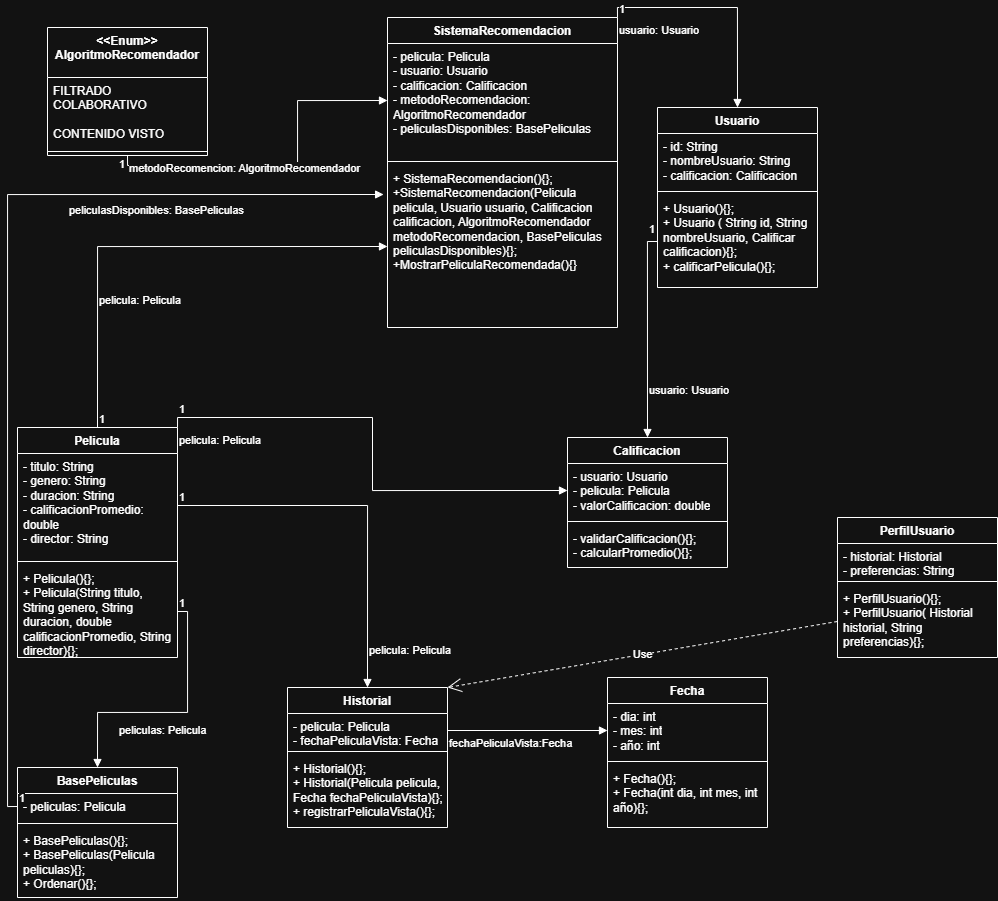

The diagram above was exported from draw.io. Its source (the exported page's mxGraphModel, read from the mxfile embedded in the PNG):
<mxGraphModel dx="2453" dy="924" grid="1" gridSize="10" guides="1" tooltips="1" connect="1" arrows="1" fold="1" page="1" pageScale="1" pageWidth="827" pageHeight="1169" math="0" shadow="0">
  <root>
    <mxCell id="0" />
    <mxCell id="1" parent="0" />
    <mxCell id="SGaYAS_Al5i6WhhlpWEY-5" parent="1" style="swimlane;fontStyle=1;align=center;verticalAlign=top;childLayout=stackLayout;horizontal=1;startSize=26;horizontalStack=0;resizeParent=1;resizeParentMax=0;resizeLast=0;collapsible=1;marginBottom=0;whiteSpace=wrap;html=1;" value="Usuario" vertex="1">
      <mxGeometry height="180" width="160" x="200" y="330" as="geometry" />
    </mxCell>
    <mxCell id="SGaYAS_Al5i6WhhlpWEY-6" parent="SGaYAS_Al5i6WhhlpWEY-5" style="text;strokeColor=none;fillColor=none;align=left;verticalAlign=top;spacingLeft=4;spacingRight=4;overflow=hidden;rotatable=0;points=[[0,0.5],[1,0.5]];portConstraint=eastwest;whiteSpace=wrap;html=1;" value="- id: String&lt;div&gt;- nombreUsuario: String&lt;/div&gt;&lt;div&gt;- calificacion: Calificacion&lt;/div&gt;&lt;div&gt;-&amp;nbsp;&lt;/div&gt;" vertex="1">
      <mxGeometry height="54" width="160" y="26" as="geometry" />
    </mxCell>
    <mxCell id="SGaYAS_Al5i6WhhlpWEY-7" parent="SGaYAS_Al5i6WhhlpWEY-5" style="line;strokeWidth=1;fillColor=none;align=left;verticalAlign=middle;spacingTop=-1;spacingLeft=3;spacingRight=3;rotatable=0;labelPosition=right;points=[];portConstraint=eastwest;strokeColor=inherit;" value="" vertex="1">
      <mxGeometry height="8" width="160" y="80" as="geometry" />
    </mxCell>
    <mxCell id="SGaYAS_Al5i6WhhlpWEY-8" parent="SGaYAS_Al5i6WhhlpWEY-5" style="text;strokeColor=none;fillColor=none;align=left;verticalAlign=top;spacingLeft=4;spacingRight=4;overflow=hidden;rotatable=0;points=[[0,0.5],[1,0.5]];portConstraint=eastwest;whiteSpace=wrap;html=1;" value="&lt;div&gt;+ Usuario(){};&lt;/div&gt;&lt;div&gt;+ Usuario ( String id, String nombreUsuario, Calificar calificacion){};&lt;/div&gt;+ calificarPelicula(){};" vertex="1">
      <mxGeometry height="92" width="160" y="88" as="geometry" />
    </mxCell>
    <mxCell id="SGaYAS_Al5i6WhhlpWEY-9" parent="1" style="swimlane;fontStyle=1;align=center;verticalAlign=top;childLayout=stackLayout;horizontal=1;startSize=26;horizontalStack=0;resizeParent=1;resizeParentMax=0;resizeLast=0;collapsible=1;marginBottom=0;whiteSpace=wrap;html=1;" value="Pelicula" vertex="1">
      <mxGeometry height="230" width="160" x="-440" y="650" as="geometry" />
    </mxCell>
    <mxCell id="SGaYAS_Al5i6WhhlpWEY-10" parent="SGaYAS_Al5i6WhhlpWEY-9" style="text;strokeColor=none;fillColor=none;align=left;verticalAlign=top;spacingLeft=4;spacingRight=4;overflow=hidden;rotatable=0;points=[[0,0.5],[1,0.5]];portConstraint=eastwest;whiteSpace=wrap;html=1;" value="- titulo: String&lt;div&gt;- genero: String&lt;/div&gt;&lt;div&gt;- duracion: String&lt;/div&gt;&lt;div&gt;- calificacionPromedio: double&lt;/div&gt;&lt;div&gt;- director: String&lt;/div&gt;" vertex="1">
      <mxGeometry height="104" width="160" y="26" as="geometry" />
    </mxCell>
    <mxCell id="SGaYAS_Al5i6WhhlpWEY-11" parent="SGaYAS_Al5i6WhhlpWEY-9" style="line;strokeWidth=1;fillColor=none;align=left;verticalAlign=middle;spacingTop=-1;spacingLeft=3;spacingRight=3;rotatable=0;labelPosition=right;points=[];portConstraint=eastwest;strokeColor=inherit;" value="" vertex="1">
      <mxGeometry height="8" width="160" y="130" as="geometry" />
    </mxCell>
    <mxCell id="SGaYAS_Al5i6WhhlpWEY-43" edge="1" parent="SGaYAS_Al5i6WhhlpWEY-9" source="SGaYAS_Al5i6WhhlpWEY-12" style="edgeStyle=orthogonalEdgeStyle;rounded=0;orthogonalLoop=1;jettySize=auto;html=1;exitX=1;exitY=0.5;exitDx=0;exitDy=0;">
      <mxGeometry relative="1" as="geometry">
        <mxPoint x="160" y="184" as="targetPoint" />
      </mxGeometry>
    </mxCell>
    <mxCell id="SGaYAS_Al5i6WhhlpWEY-12" parent="SGaYAS_Al5i6WhhlpWEY-9" style="text;strokeColor=none;fillColor=none;align=left;verticalAlign=top;spacingLeft=4;spacingRight=4;overflow=hidden;rotatable=0;points=[[0,0.5],[1,0.5]];portConstraint=eastwest;whiteSpace=wrap;html=1;" value="+ Pelicula(){};&lt;div&gt;+ Pelicula(String titulo, String genero, String duracion, double calificacionPromedio, String director){};&lt;/div&gt;" vertex="1">
      <mxGeometry height="92" width="160" y="138" as="geometry" />
    </mxCell>
    <mxCell id="SGaYAS_Al5i6WhhlpWEY-13" parent="1" style="swimlane;fontStyle=1;align=center;verticalAlign=top;childLayout=stackLayout;horizontal=1;startSize=26;horizontalStack=0;resizeParent=1;resizeParentMax=0;resizeLast=0;collapsible=1;marginBottom=0;whiteSpace=wrap;html=1;" value="SistemaRecomendacion" vertex="1">
      <mxGeometry height="310" width="230" x="-70" y="240" as="geometry" />
    </mxCell>
    <mxCell id="SGaYAS_Al5i6WhhlpWEY-14" parent="SGaYAS_Al5i6WhhlpWEY-13" style="text;strokeColor=none;fillColor=none;align=left;verticalAlign=top;spacingLeft=4;spacingRight=4;overflow=hidden;rotatable=0;points=[[0,0.5],[1,0.5]];portConstraint=eastwest;whiteSpace=wrap;html=1;" value="- pelicula: Pelicula&lt;div&gt;- usuario: Usuario&lt;/div&gt;&lt;div&gt;- calificacion: Calificacion&lt;/div&gt;&lt;div&gt;- metodoRecomendacion: AlgoritmoRecomendador&lt;/div&gt;&lt;div&gt;- peliculasDisponibles: BasePeliculas&lt;/div&gt;" vertex="1">
      <mxGeometry height="114" width="230" y="26" as="geometry" />
    </mxCell>
    <mxCell id="SGaYAS_Al5i6WhhlpWEY-15" parent="SGaYAS_Al5i6WhhlpWEY-13" style="line;strokeWidth=1;fillColor=none;align=left;verticalAlign=middle;spacingTop=-1;spacingLeft=3;spacingRight=3;rotatable=0;labelPosition=right;points=[];portConstraint=eastwest;strokeColor=inherit;" value="" vertex="1">
      <mxGeometry height="8" width="230" y="140" as="geometry" />
    </mxCell>
    <mxCell id="SGaYAS_Al5i6WhhlpWEY-16" parent="SGaYAS_Al5i6WhhlpWEY-13" style="text;strokeColor=none;fillColor=none;align=left;verticalAlign=top;spacingLeft=4;spacingRight=4;overflow=hidden;rotatable=0;points=[[0,0.5],[1,0.5]];portConstraint=eastwest;whiteSpace=wrap;html=1;" value="+ SistemaRecomendacion(){};&lt;div&gt;+SistemaRecomendacion(Pelicula pelicula, Usuario usuario, Calificacion calificacion, AlgoritmoRecomendador metodoRecomendacion, BasePeliculas peliculasDisponibles){};&lt;/div&gt;&lt;div&gt;+MostrarPeliculaRecomendada(){}&lt;/div&gt;" vertex="1">
      <mxGeometry height="162" width="230" y="148" as="geometry" />
    </mxCell>
    <mxCell id="SGaYAS_Al5i6WhhlpWEY-17" parent="1" style="swimlane;fontStyle=1;align=center;verticalAlign=top;childLayout=stackLayout;horizontal=1;startSize=50;horizontalStack=0;resizeParent=1;resizeParentMax=0;resizeLast=0;collapsible=1;marginBottom=0;whiteSpace=wrap;html=1;" value="&lt;div&gt;&amp;lt;&amp;lt;Enum&amp;gt;&amp;gt;&lt;/div&gt;AlgoritmoRecomendador" vertex="1">
      <mxGeometry height="128" width="160" x="-410" y="250" as="geometry" />
    </mxCell>
    <mxCell id="SGaYAS_Al5i6WhhlpWEY-18" parent="SGaYAS_Al5i6WhhlpWEY-17" style="text;strokeColor=none;fillColor=none;align=left;verticalAlign=top;spacingLeft=4;spacingRight=4;overflow=hidden;rotatable=0;points=[[0,0.5],[1,0.5]];portConstraint=eastwest;whiteSpace=wrap;html=1;" value="FILTRADO COLABORATIVO&lt;div&gt;&lt;br&gt;&lt;div&gt;CONTENIDO VISTO&lt;/div&gt;&lt;/div&gt;" vertex="1">
      <mxGeometry height="70" width="160" y="50" as="geometry" />
    </mxCell>
    <mxCell id="SGaYAS_Al5i6WhhlpWEY-19" parent="SGaYAS_Al5i6WhhlpWEY-17" style="line;strokeWidth=1;fillColor=none;align=left;verticalAlign=middle;spacingTop=-1;spacingLeft=3;spacingRight=3;rotatable=0;labelPosition=right;points=[];portConstraint=eastwest;strokeColor=inherit;" value="" vertex="1">
      <mxGeometry height="8" width="160" y="120" as="geometry" />
    </mxCell>
    <mxCell id="SGaYAS_Al5i6WhhlpWEY-21" parent="1" style="swimlane;fontStyle=1;align=center;verticalAlign=top;childLayout=stackLayout;horizontal=1;startSize=26;horizontalStack=0;resizeParent=1;resizeParentMax=0;resizeLast=0;collapsible=1;marginBottom=0;whiteSpace=wrap;html=1;" value="Calificacion" vertex="1">
      <mxGeometry height="130" width="160" x="110" y="660" as="geometry" />
    </mxCell>
    <mxCell id="SGaYAS_Al5i6WhhlpWEY-22" parent="SGaYAS_Al5i6WhhlpWEY-21" style="text;strokeColor=none;fillColor=none;align=left;verticalAlign=top;spacingLeft=4;spacingRight=4;overflow=hidden;rotatable=0;points=[[0,0.5],[1,0.5]];portConstraint=eastwest;whiteSpace=wrap;html=1;" value="- usuario: Usuario&lt;div&gt;- pelicula: Pelicula&lt;/div&gt;&lt;div&gt;- valorCalificacion: double&lt;/div&gt;" vertex="1">
      <mxGeometry height="54" width="160" y="26" as="geometry" />
    </mxCell>
    <mxCell id="SGaYAS_Al5i6WhhlpWEY-23" parent="SGaYAS_Al5i6WhhlpWEY-21" style="line;strokeWidth=1;fillColor=none;align=left;verticalAlign=middle;spacingTop=-1;spacingLeft=3;spacingRight=3;rotatable=0;labelPosition=right;points=[];portConstraint=eastwest;strokeColor=inherit;" value="" vertex="1">
      <mxGeometry height="8" width="160" y="80" as="geometry" />
    </mxCell>
    <mxCell id="SGaYAS_Al5i6WhhlpWEY-24" parent="SGaYAS_Al5i6WhhlpWEY-21" style="text;strokeColor=none;fillColor=none;align=left;verticalAlign=top;spacingLeft=4;spacingRight=4;overflow=hidden;rotatable=0;points=[[0,0.5],[1,0.5]];portConstraint=eastwest;whiteSpace=wrap;html=1;" value="- validarCalificacion(){};&lt;div&gt;- calcularPromedio(){};&lt;/div&gt;" vertex="1">
      <mxGeometry height="42" width="160" y="88" as="geometry" />
    </mxCell>
    <mxCell id="SGaYAS_Al5i6WhhlpWEY-25" parent="1" style="swimlane;fontStyle=1;align=center;verticalAlign=top;childLayout=stackLayout;horizontal=1;startSize=26;horizontalStack=0;resizeParent=1;resizeParentMax=0;resizeLast=0;collapsible=1;marginBottom=0;whiteSpace=wrap;html=1;" value="BasePeliculas" vertex="1">
      <mxGeometry height="130" width="160" x="-440" y="990" as="geometry" />
    </mxCell>
    <mxCell id="SGaYAS_Al5i6WhhlpWEY-26" parent="SGaYAS_Al5i6WhhlpWEY-25" style="text;strokeColor=none;fillColor=none;align=left;verticalAlign=top;spacingLeft=4;spacingRight=4;overflow=hidden;rotatable=0;points=[[0,0.5],[1,0.5]];portConstraint=eastwest;whiteSpace=wrap;html=1;" value="- peliculas: Pelicula" vertex="1">
      <mxGeometry height="26" width="160" y="26" as="geometry" />
    </mxCell>
    <mxCell id="SGaYAS_Al5i6WhhlpWEY-27" parent="SGaYAS_Al5i6WhhlpWEY-25" style="line;strokeWidth=1;fillColor=none;align=left;verticalAlign=middle;spacingTop=-1;spacingLeft=3;spacingRight=3;rotatable=0;labelPosition=right;points=[];portConstraint=eastwest;strokeColor=inherit;" value="" vertex="1">
      <mxGeometry height="8" width="160" y="52" as="geometry" />
    </mxCell>
    <mxCell id="SGaYAS_Al5i6WhhlpWEY-28" parent="SGaYAS_Al5i6WhhlpWEY-25" style="text;strokeColor=none;fillColor=none;align=left;verticalAlign=top;spacingLeft=4;spacingRight=4;overflow=hidden;rotatable=0;points=[[0,0.5],[1,0.5]];portConstraint=eastwest;whiteSpace=wrap;html=1;" value="+ BasePeliculas(){};&lt;div&gt;+ BasePeliculas(Pelicula peliculas){};&lt;/div&gt;&lt;div&gt;+ Ordenar(){};&lt;/div&gt;&lt;div&gt;&lt;br&gt;&lt;/div&gt;" vertex="1">
      <mxGeometry height="70" width="160" y="60" as="geometry" />
    </mxCell>
    <mxCell id="SGaYAS_Al5i6WhhlpWEY-29" parent="1" style="swimlane;fontStyle=1;align=center;verticalAlign=top;childLayout=stackLayout;horizontal=1;startSize=26;horizontalStack=0;resizeParent=1;resizeParentMax=0;resizeLast=0;collapsible=1;marginBottom=0;whiteSpace=wrap;html=1;" value="PerfilUsuario" vertex="1">
      <mxGeometry height="140" width="160" x="380" y="740" as="geometry" />
    </mxCell>
    <mxCell id="SGaYAS_Al5i6WhhlpWEY-30" parent="SGaYAS_Al5i6WhhlpWEY-29" style="text;strokeColor=none;fillColor=none;align=left;verticalAlign=top;spacingLeft=4;spacingRight=4;overflow=hidden;rotatable=0;points=[[0,0.5],[1,0.5]];portConstraint=eastwest;whiteSpace=wrap;html=1;" value="- historial: Historial&lt;div&gt;- preferencias: String&lt;/div&gt;" vertex="1">
      <mxGeometry height="34" width="160" y="26" as="geometry" />
    </mxCell>
    <mxCell id="SGaYAS_Al5i6WhhlpWEY-31" parent="SGaYAS_Al5i6WhhlpWEY-29" style="line;strokeWidth=1;fillColor=none;align=left;verticalAlign=middle;spacingTop=-1;spacingLeft=3;spacingRight=3;rotatable=0;labelPosition=right;points=[];portConstraint=eastwest;strokeColor=inherit;" value="" vertex="1">
      <mxGeometry height="8" width="160" y="60" as="geometry" />
    </mxCell>
    <mxCell id="SGaYAS_Al5i6WhhlpWEY-32" parent="SGaYAS_Al5i6WhhlpWEY-29" style="text;strokeColor=none;fillColor=none;align=left;verticalAlign=top;spacingLeft=4;spacingRight=4;overflow=hidden;rotatable=0;points=[[0,0.5],[1,0.5]];portConstraint=eastwest;whiteSpace=wrap;html=1;" value="+ PerfilUsuario(){};&lt;div&gt;+ PerfilUsuario( Historial historial, String preferencias){};&lt;/div&gt;" vertex="1">
      <mxGeometry height="72" width="160" y="68" as="geometry" />
    </mxCell>
    <mxCell id="SGaYAS_Al5i6WhhlpWEY-33" parent="1" style="swimlane;fontStyle=1;align=center;verticalAlign=top;childLayout=stackLayout;horizontal=1;startSize=26;horizontalStack=0;resizeParent=1;resizeParentMax=0;resizeLast=0;collapsible=1;marginBottom=0;whiteSpace=wrap;html=1;" value="Historial" vertex="1">
      <mxGeometry height="140" width="160" x="-170" y="910" as="geometry" />
    </mxCell>
    <mxCell id="SGaYAS_Al5i6WhhlpWEY-34" parent="SGaYAS_Al5i6WhhlpWEY-33" style="text;strokeColor=none;fillColor=none;align=left;verticalAlign=top;spacingLeft=4;spacingRight=4;overflow=hidden;rotatable=0;points=[[0,0.5],[1,0.5]];portConstraint=eastwest;whiteSpace=wrap;html=1;" value="&lt;div&gt;- pelicula: Pelicula&lt;/div&gt;&lt;div&gt;- fechaPeliculaVista: Fecha&lt;/div&gt;&lt;div&gt;&lt;br&gt;&lt;/div&gt;" vertex="1">
      <mxGeometry height="34" width="160" y="26" as="geometry" />
    </mxCell>
    <mxCell id="SGaYAS_Al5i6WhhlpWEY-35" parent="SGaYAS_Al5i6WhhlpWEY-33" style="line;strokeWidth=1;fillColor=none;align=left;verticalAlign=middle;spacingTop=-1;spacingLeft=3;spacingRight=3;rotatable=0;labelPosition=right;points=[];portConstraint=eastwest;strokeColor=inherit;" value="" vertex="1">
      <mxGeometry height="8" width="160" y="60" as="geometry" />
    </mxCell>
    <mxCell id="SGaYAS_Al5i6WhhlpWEY-36" parent="SGaYAS_Al5i6WhhlpWEY-33" style="text;strokeColor=none;fillColor=none;align=left;verticalAlign=top;spacingLeft=4;spacingRight=4;overflow=hidden;rotatable=0;points=[[0,0.5],[1,0.5]];portConstraint=eastwest;whiteSpace=wrap;html=1;" value="+ Historial(){};&lt;div&gt;+ Historial(Pelicula pelicula, Fecha fechaPeliculaVista){};&lt;/div&gt;&lt;div&gt;+ registrarPeliculaVista(){};&lt;/div&gt;" vertex="1">
      <mxGeometry height="72" width="160" y="68" as="geometry" />
    </mxCell>
    <mxCell id="SGaYAS_Al5i6WhhlpWEY-37" parent="1" style="swimlane;fontStyle=1;align=center;verticalAlign=top;childLayout=stackLayout;horizontal=1;startSize=26;horizontalStack=0;resizeParent=1;resizeParentMax=0;resizeLast=0;collapsible=1;marginBottom=0;whiteSpace=wrap;html=1;" value="Fecha" vertex="1">
      <mxGeometry height="150" width="160" x="150" y="900" as="geometry" />
    </mxCell>
    <mxCell id="SGaYAS_Al5i6WhhlpWEY-38" parent="SGaYAS_Al5i6WhhlpWEY-37" style="text;strokeColor=none;fillColor=none;align=left;verticalAlign=top;spacingLeft=4;spacingRight=4;overflow=hidden;rotatable=0;points=[[0,0.5],[1,0.5]];portConstraint=eastwest;whiteSpace=wrap;html=1;" value="- dia: int&lt;div&gt;- mes: int&lt;/div&gt;&lt;div&gt;- año: int&lt;/div&gt;" vertex="1">
      <mxGeometry height="54" width="160" y="26" as="geometry" />
    </mxCell>
    <mxCell id="SGaYAS_Al5i6WhhlpWEY-39" parent="SGaYAS_Al5i6WhhlpWEY-37" style="line;strokeWidth=1;fillColor=none;align=left;verticalAlign=middle;spacingTop=-1;spacingLeft=3;spacingRight=3;rotatable=0;labelPosition=right;points=[];portConstraint=eastwest;strokeColor=inherit;" value="" vertex="1">
      <mxGeometry height="8" width="160" y="80" as="geometry" />
    </mxCell>
    <mxCell id="SGaYAS_Al5i6WhhlpWEY-40" parent="SGaYAS_Al5i6WhhlpWEY-37" style="text;strokeColor=none;fillColor=none;align=left;verticalAlign=top;spacingLeft=4;spacingRight=4;overflow=hidden;rotatable=0;points=[[0,0.5],[1,0.5]];portConstraint=eastwest;whiteSpace=wrap;html=1;" value="+ Fecha(){};&lt;div&gt;+ Fecha(int dia, int mes, int año){};&lt;/div&gt;" vertex="1">
      <mxGeometry height="62" width="160" y="88" as="geometry" />
    </mxCell>
    <mxCell id="SGaYAS_Al5i6WhhlpWEY-41" edge="1" parent="1" source="SGaYAS_Al5i6WhhlpWEY-12" style="endArrow=block;endFill=1;html=1;edgeStyle=orthogonalEdgeStyle;align=left;verticalAlign=top;rounded=0;exitX=1;exitY=0.5;exitDx=0;exitDy=0;entryX=0.5;entryY=0;entryDx=0;entryDy=0;" target="SGaYAS_Al5i6WhhlpWEY-25" value="peliculas: Pelicula">
      <mxGeometry relative="1" x="0.4141" y="5" as="geometry">
        <mxPoint as="offset" />
        <mxPoint x="-390" y="910" as="sourcePoint" />
        <mxPoint x="-220" y="860" as="targetPoint" />
      </mxGeometry>
    </mxCell>
    <mxCell id="SGaYAS_Al5i6WhhlpWEY-42" connectable="0" parent="SGaYAS_Al5i6WhhlpWEY-41" style="edgeLabel;resizable=0;html=1;align=left;verticalAlign=bottom;" value="1" vertex="1">
      <mxGeometry relative="1" x="-1" as="geometry" />
    </mxCell>
    <mxCell id="SGaYAS_Al5i6WhhlpWEY-44" edge="1" parent="1" source="SGaYAS_Al5i6WhhlpWEY-10" style="endArrow=block;endFill=1;html=1;edgeStyle=orthogonalEdgeStyle;align=left;verticalAlign=top;rounded=0;entryX=0.5;entryY=0;entryDx=0;entryDy=0;exitX=1;exitY=0.5;exitDx=0;exitDy=0;" target="SGaYAS_Al5i6WhhlpWEY-33" value="pelicula: Pelicula">
      <mxGeometry relative="1" x="0.7312" as="geometry">
        <mxPoint as="offset" />
        <mxPoint x="-160" y="750" as="sourcePoint" />
        <mxPoint x="-190" y="790" as="targetPoint" />
      </mxGeometry>
    </mxCell>
    <mxCell id="SGaYAS_Al5i6WhhlpWEY-45" connectable="0" parent="SGaYAS_Al5i6WhhlpWEY-44" style="edgeLabel;resizable=0;html=1;align=left;verticalAlign=bottom;" value="1" vertex="1">
      <mxGeometry relative="1" x="-1" as="geometry" />
    </mxCell>
    <mxCell id="SGaYAS_Al5i6WhhlpWEY-46" edge="1" parent="1" source="SGaYAS_Al5i6WhhlpWEY-34" style="endArrow=block;endFill=1;html=1;edgeStyle=orthogonalEdgeStyle;align=left;verticalAlign=top;rounded=0;exitX=1;exitY=0.5;exitDx=0;exitDy=0;entryX=0;entryY=0.5;entryDx=0;entryDy=0;" target="SGaYAS_Al5i6WhhlpWEY-38" value="fechaPeliculaVista:Fecha">
      <mxGeometry relative="1" x="-1" as="geometry">
        <mxPoint x="60" y="910" as="sourcePoint" />
        <mxPoint x="220" y="910" as="targetPoint" />
      </mxGeometry>
    </mxCell>
    <mxCell id="SGaYAS_Al5i6WhhlpWEY-48" edge="1" parent="1" source="SGaYAS_Al5i6WhhlpWEY-32" style="endArrow=open;endSize=12;dashed=1;html=1;rounded=0;exitX=0;exitY=0.5;exitDx=0;exitDy=0;entryX=1;entryY=0;entryDx=0;entryDy=0;" target="SGaYAS_Al5i6WhhlpWEY-33" value="Use">
      <mxGeometry relative="1" width="160" as="geometry">
        <mxPoint x="180" y="840" as="sourcePoint" />
        <mxPoint x="340" y="840" as="targetPoint" />
      </mxGeometry>
    </mxCell>
    <mxCell id="SGaYAS_Al5i6WhhlpWEY-49" edge="1" parent="1" source="SGaYAS_Al5i6WhhlpWEY-9" style="endArrow=block;endFill=1;html=1;edgeStyle=orthogonalEdgeStyle;align=left;verticalAlign=top;rounded=0;exitX=1;exitY=0;exitDx=0;exitDy=0;entryX=0;entryY=0.5;entryDx=0;entryDy=0;" target="SGaYAS_Al5i6WhhlpWEY-22" value="pelicula: Pelicula">
      <mxGeometry relative="1" x="-1" as="geometry">
        <mxPoint x="-280" y="670" as="sourcePoint" />
        <mxPoint x="-120" y="670" as="targetPoint" />
      </mxGeometry>
    </mxCell>
    <mxCell id="SGaYAS_Al5i6WhhlpWEY-50" connectable="0" parent="SGaYAS_Al5i6WhhlpWEY-49" style="edgeLabel;resizable=0;html=1;align=left;verticalAlign=bottom;" value="1" vertex="1">
      <mxGeometry relative="1" x="-1" as="geometry">
        <mxPoint y="-10" as="offset" />
      </mxGeometry>
    </mxCell>
    <mxCell id="SGaYAS_Al5i6WhhlpWEY-51" edge="1" parent="1" source="SGaYAS_Al5i6WhhlpWEY-8" style="endArrow=block;endFill=1;html=1;edgeStyle=orthogonalEdgeStyle;align=left;verticalAlign=top;rounded=0;exitX=0;exitY=0.5;exitDx=0;exitDy=0;entryX=0.5;entryY=0;entryDx=0;entryDy=0;" target="SGaYAS_Al5i6WhhlpWEY-21" value="usuario: Usuario">
      <mxGeometry relative="1" x="0.4175" as="geometry">
        <mxPoint as="offset" />
        <mxPoint x="200" y="570" as="sourcePoint" />
        <mxPoint x="360" y="570" as="targetPoint" />
      </mxGeometry>
    </mxCell>
    <mxCell id="SGaYAS_Al5i6WhhlpWEY-52" connectable="0" parent="SGaYAS_Al5i6WhhlpWEY-51" style="edgeLabel;resizable=0;html=1;align=left;verticalAlign=bottom;" value="1" vertex="1">
      <mxGeometry relative="1" x="-1" as="geometry">
        <mxPoint x="-10" y="-4" as="offset" />
      </mxGeometry>
    </mxCell>
    <mxCell id="SGaYAS_Al5i6WhhlpWEY-53" edge="1" parent="1" source="SGaYAS_Al5i6WhhlpWEY-17" style="endArrow=block;endFill=1;html=1;edgeStyle=orthogonalEdgeStyle;align=left;verticalAlign=top;rounded=0;exitX=0.5;exitY=1;exitDx=0;exitDy=0;entryX=0;entryY=0.5;entryDx=0;entryDy=0;" target="SGaYAS_Al5i6WhhlpWEY-14" value="metodoRecomencion: AlgoritmoRecomendador">
      <mxGeometry relative="1" x="-1" as="geometry">
        <mxPoint x="-370" y="400" as="sourcePoint" />
        <mxPoint x="-210" y="400" as="targetPoint" />
      </mxGeometry>
    </mxCell>
    <mxCell id="SGaYAS_Al5i6WhhlpWEY-54" connectable="0" parent="SGaYAS_Al5i6WhhlpWEY-53" style="edgeLabel;resizable=0;html=1;align=left;verticalAlign=bottom;" value="1" vertex="1">
      <mxGeometry relative="1" x="-1" as="geometry">
        <mxPoint x="-10" y="17" as="offset" />
      </mxGeometry>
    </mxCell>
    <mxCell id="SGaYAS_Al5i6WhhlpWEY-55" edge="1" parent="1" source="SGaYAS_Al5i6WhhlpWEY-13" style="endArrow=block;endFill=1;html=1;edgeStyle=orthogonalEdgeStyle;align=left;verticalAlign=top;rounded=0;exitX=1;exitY=0;exitDx=0;exitDy=0;entryX=0.5;entryY=0;entryDx=0;entryDy=0;" target="SGaYAS_Al5i6WhhlpWEY-5" value="usuario: Usuario">
      <mxGeometry relative="1" x="-1" as="geometry">
        <mxPoint x="170" y="260" as="sourcePoint" />
        <mxPoint x="330" y="260" as="targetPoint" />
      </mxGeometry>
    </mxCell>
    <mxCell id="SGaYAS_Al5i6WhhlpWEY-56" connectable="0" parent="SGaYAS_Al5i6WhhlpWEY-55" style="edgeLabel;resizable=0;html=1;align=left;verticalAlign=bottom;" value="1" vertex="1">
      <mxGeometry relative="1" x="-1" as="geometry" />
    </mxCell>
    <mxCell id="SGaYAS_Al5i6WhhlpWEY-57" edge="1" parent="1" source="SGaYAS_Al5i6WhhlpWEY-9" style="endArrow=block;endFill=1;html=1;edgeStyle=orthogonalEdgeStyle;align=left;verticalAlign=top;rounded=0;exitX=0.5;exitY=0;exitDx=0;exitDy=0;entryX=0;entryY=0.5;entryDx=0;entryDy=0;" target="SGaYAS_Al5i6WhhlpWEY-16" value="pelicula: Pelicula">
      <mxGeometry relative="1" x="-0.4055" as="geometry">
        <mxPoint as="offset" />
        <mxPoint x="-390" y="600" as="sourcePoint" />
        <mxPoint x="-230" y="600" as="targetPoint" />
      </mxGeometry>
    </mxCell>
    <mxCell id="SGaYAS_Al5i6WhhlpWEY-58" connectable="0" parent="SGaYAS_Al5i6WhhlpWEY-57" style="edgeLabel;resizable=0;html=1;align=left;verticalAlign=bottom;" value="1" vertex="1">
      <mxGeometry relative="1" x="-1" as="geometry" />
    </mxCell>
    <mxCell id="SGaYAS_Al5i6WhhlpWEY-59" edge="1" parent="1" source="SGaYAS_Al5i6WhhlpWEY-26" style="endArrow=block;endFill=1;html=1;edgeStyle=orthogonalEdgeStyle;align=left;verticalAlign=top;rounded=0;exitX=0;exitY=0.5;exitDx=0;exitDy=0;entryX=-0.017;entryY=0.179;entryDx=0;entryDy=0;entryPerimeter=0;" target="SGaYAS_Al5i6WhhlpWEY-16" value="peliculasDisponibles: BasePeliculas">
      <mxGeometry relative="1" x="0.3666" y="-3" as="geometry">
        <mxPoint as="offset" />
        <mxPoint x="-550" y="930" as="sourcePoint" />
        <mxPoint x="-490" y="430" as="targetPoint" />
      </mxGeometry>
    </mxCell>
    <mxCell id="SGaYAS_Al5i6WhhlpWEY-60" connectable="0" parent="SGaYAS_Al5i6WhhlpWEY-59" style="edgeLabel;resizable=0;html=1;align=left;verticalAlign=bottom;" value="1" vertex="1">
      <mxGeometry relative="1" x="-1" as="geometry" />
    </mxCell>
  </root>
</mxGraphModel>